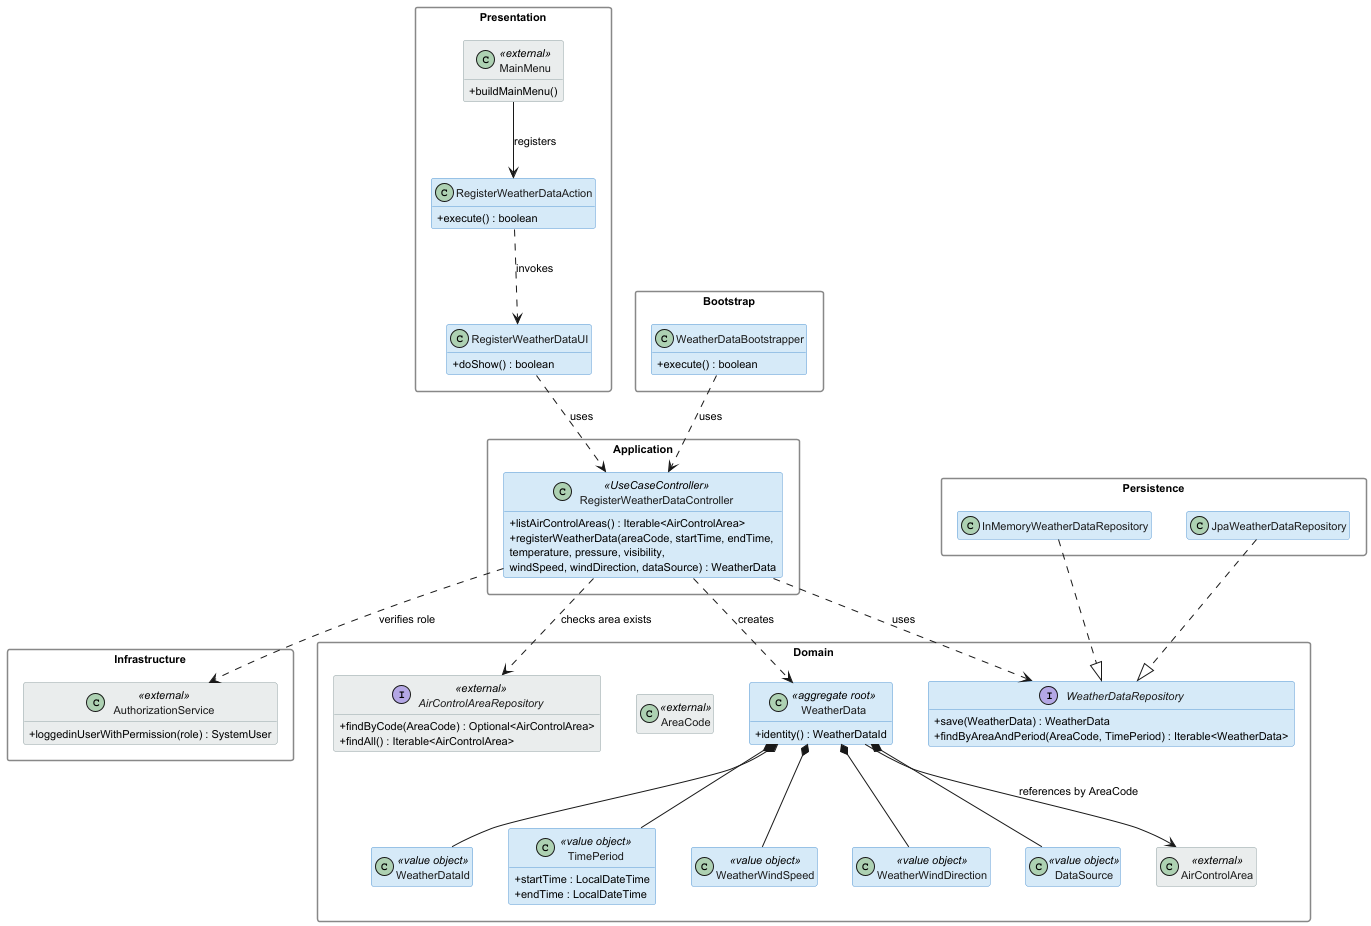

The diagram above was rendered by PlantUML. Its source (embedded in the PNG):
@startuml us041_class_diagram

skinparam classAttributeIconSize 0
skinparam classBackgroundColor #D6EAF8
skinparam classBorderColor #5B9BD5
skinparam classFontColor #1A1A1A
skinparam packageStyle rectangle
skinparam packageBackgroundColor transparent
skinparam packageBorderColor #888888
skinparam defaultFontSize 11
hide empty members

skinparam class {
    BackgroundColor<<external>> #EAEDED
    BorderColor<<external>> #95A5A6
    FontColor<<external>> #1A1A1A
}

' ============================================
' PRESENTATION (aisafe.app.weather.console)
' ============================================
package "Presentation" {
    class MainMenu <<external>> {
        + buildMainMenu()
    }
    class RegisterWeatherDataAction {
        + execute() : boolean
    }
    class RegisterWeatherDataUI {
        + doShow() : boolean
    }
}

' ============================================
' APPLICATION (aisafe.core)
' ============================================
package "Application" {
    class RegisterWeatherDataController <<UseCaseController>> {
        + listAirControlAreas() : Iterable<AirControlArea>
        + registerWeatherData(areaCode, startTime, endTime,\ntemperature, pressure, visibility,\nwindSpeed, windDirection, dataSource) : WeatherData
    }
}

' ============================================
' DOMAIN (aisafe.core)
' ============================================
package "Domain" {
    class WeatherData <<aggregate root>> {
        + identity() : WeatherDataId
    }
    class WeatherDataId <<value object>>
    class TimePeriod <<value object>> {
        + startTime : LocalDateTime
        + endTime : LocalDateTime
    }
    class WeatherWindSpeed <<value object>>
    class WeatherWindDirection <<value object>>
    class DataSource <<value object>>

    interface WeatherDataRepository {
        + save(WeatherData) : WeatherData
        + findByAreaAndPeriod(AreaCode, TimePeriod) : Iterable<WeatherData>
    }

    ' External — area existence check
    class AirControlArea <<external>>
    class AreaCode <<external>>
    interface AirControlAreaRepository <<external>> {
        + findByCode(AreaCode) : Optional<AirControlArea>
        + findAll() : Iterable<AirControlArea>
    }
}

' ============================================
' INFRASTRUCTURE (eapli.framework)
' ============================================
package "Infrastructure" {
    class AuthorizationService <<external>> {
        + loggedinUserWithPermission(role) : SystemUser
    }
}

' ============================================
' PERSISTENCE (aisafe.persistence.impl)
' ============================================
package "Persistence" {
    class InMemoryWeatherDataRepository
    class JpaWeatherDataRepository
}

' ============================================
' BOOTSTRAP (aisafe.bootstrappers)
' ============================================
package "Bootstrap" {
    class WeatherDataBootstrapper {
        + execute() : boolean
    }
}

' ============================================
' Relationships
' ============================================
MainMenu --> RegisterWeatherDataAction : registers
RegisterWeatherDataAction ..> RegisterWeatherDataUI : invokes
RegisterWeatherDataUI ..> RegisterWeatherDataController : uses

RegisterWeatherDataController ..> AuthorizationService : verifies role
RegisterWeatherDataController ..> AirControlAreaRepository : checks area exists
RegisterWeatherDataController ..> WeatherDataRepository : uses
RegisterWeatherDataController ..> WeatherData : creates

WeatherData *-- WeatherDataId
WeatherData *-- TimePeriod
WeatherData *-- WeatherWindSpeed
WeatherData *-- WeatherWindDirection
WeatherData *-- DataSource

WeatherData --> AirControlArea : references by AreaCode

InMemoryWeatherDataRepository ..|> WeatherDataRepository
JpaWeatherDataRepository ..|> WeatherDataRepository

WeatherDataBootstrapper ..> RegisterWeatherDataController : uses

@enduml